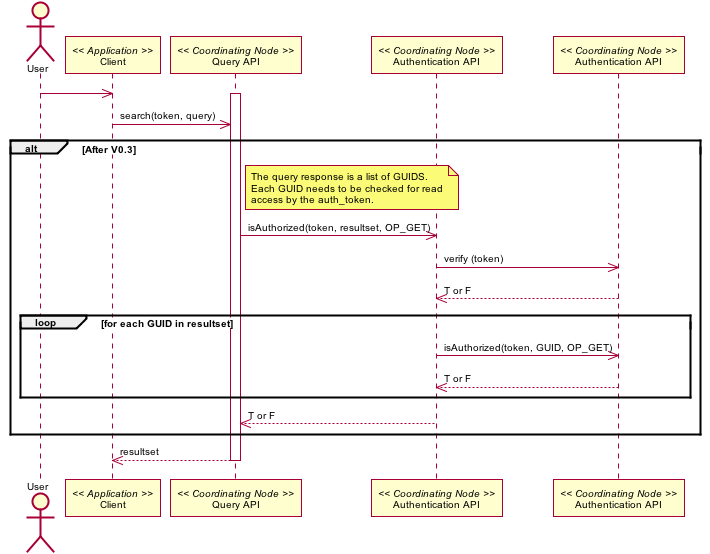

The diagram above was rendered by PlantUML. Its source (embedded in the PNG):
@startuml images/02_interaction.png
skinparam activityFontColor black
skinparam activityFontSize 10
skinparam activityFontName arial
skinparam activityArrowFontColor black
skinparam activityArrowFontSize 10
skinparam activityArrowFontName arial
skinparam classArrowFontColor black
skinparam classArrowFontSize 10
skinparam classArrowFontName arial
skinparam classAttributeFontColor black
skinparam classAttributeFontSize 10
skinparam classAttributeFontName arial
skinparam classFontColor black
skinparam classFontSize 10
skinparam classFontName arial
skinparam componentFontColor black
skinparam componentFontSize 10
skinparam componentFontName arial
skinparam componentArrowFontColor black
skinparam componentArrowFontSize 10
skinparam componentArrowFontName arial
skinparam noteFontColor black
skinparam noteFontSize 10
skinparam noteFontName arial
skinparam packageFontColor black
skinparam packageFontSize 10
skinparam packageFontName arial
skinparam sequenceActorFontColor black
skinparam sequenceActorFontSize 10
skinparam sequenceActorFontName arial
skinparam sequenceArrowFontColor black
skinparam sequenceArrowFontSize 10
skinparam sequenceArrowFontName arial
skinparam sequenceGroupingFontColor black
skinparam sequenceGroupingFontSize 10
skinparam sequenceGroupingFontName arial
skinparam sequenceGroupingHeaderFontColor black
skinparam sequenceGroupingHeaderFontSize 10
skinparam sequenceGroupingHeaderFontName arial
skinparam sequenceParticipantFontColor black
skinparam sequenceParticipantFontSize 10
skinparam sequenceParticipantFontName arial
skinparam sequenceTitleFontColor black
skinparam sequenceTitleFontSize 10
skinparam sequenceTitleFontName arial
skinparam titleFontColor black
skinparam titleFontSize 10
skinparam titleFontName arial
skinparam usecaseFontColor black
skinparam usecaseFontSize 10
skinparam usecaseFontName arial
skinparam usecaseActorFontColor black
skinparam usecaseActorFontSize 10
skinparam usecaseActorFontName arial
skinparam usecaseArrowFontColor black
skinparam usecaseArrowFontSize 10
skinparam usecaseArrowFontName arial
actor User
participant "Client" as app_client << Application >>
User -> app_client
participant "Query API" as c_query << Coordinating Node >>
activate c_query
app_client -> c_query: search(token, query)
alt After V0.3
note right of c_query
The query response is a list of GUIDS.
Each GUID needs to be checked for read
access by the auth_token.
end note
participant "Authentication API" as c_authenticate << Coordinating Node >>
c_query -> c_authenticate: isAuthorized(token, resultset, OP_GET)
participant "Authentication API" as c_ver << Coordinating Node >>
c_authenticate -> c_ver: verify (token)
c_authenticate <-- c_ver: T or F
loop for each GUID in resultset
c_authenticate -> c_ver: isAuthorized(token, GUID, OP_GET)
c_authenticate <-- c_ver: T or F
end
c_query <-- c_authenticate: T or F
end
app_client <-- c_query: resultset
deactivate c_query
@enduml